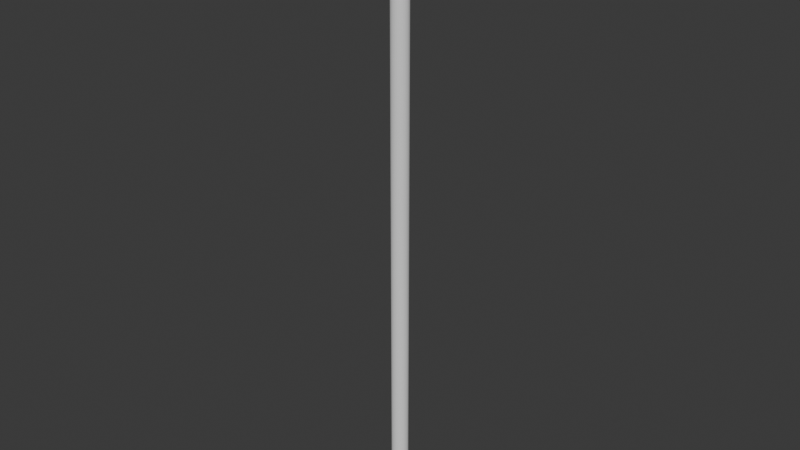 # Source: beacon.blend  (saved by Blender 4.1.23; exported with 4.5.12 LTS)
import bpy
from mathutils import Matrix  # noqa: F401  (used for matrix-valued properties, if any)

bpy.ops.wm.read_factory_settings(use_empty=True)
scene = bpy.context.scene
scene.name = 'Scene'

# ---- collections
col_collection = bpy.data.collections.new('Collection'); scene.collection.children.link(col_collection)

# ---- world
world_world = bpy.data.worlds.new('World'); scene.world = world_world
world_world.use_nodes = True; world_world.node_tree.nodes.clear()
_N = world_world.node_tree.nodes; _L = world_world.node_tree.links
n0 = _N.new('ShaderNodeOutputWorld'); n0.name = 'World Output'; n0.location = (300, 300)
n1 = _N.new('ShaderNodeBackground'); n1.name = 'Background'; n1.location = (10, 300)
n1.inputs[0].default_value = (0.05088, 0.05088, 0.05088, 1.0)
_L.new(n1.outputs[0], n0.inputs[0])
n0.is_active_output = True
world_world.color = (0.05088, 0.05088, 0.05088)
world_world.use_sun_shadow = False
world_world.sun_shadow_jitter_overblur = 0.0

# ---- meshes
me_cylinder = bpy.data.meshes.new('Cylinder')
me_cylinder.from_pydata([(0.0, 1.0, -36.64), (0.0, 1.0, 36.64), (0.1951, 0.9808, -36.64), (0.1951, 0.9808, 36.64), (0.3827, 0.9239, -36.64), (0.3827, 0.9239, 36.64), (0.5556, 0.8315, -36.64), (0.5556, 0.8315, 36.64), (0.7071, 0.7071, -36.64), (0.7071, 0.7071, 36.64), (0.8315, 0.5556, -36.64), (0.8315, 0.5556, 36.64), (0.9239, 0.3827, -36.64), (0.9239, 0.3827, 36.64), (0.9808, 0.1951, -36.64), (0.9808, 0.1951, 36.64), (1.0, 0.0, -36.64), (1.0, 0.0, 36.64), (0.9808, -0.1951, -36.64), (0.9808, -0.1951, 36.64), (0.9239, -0.3827, -36.64), (0.9239, -0.3827, 36.64), (0.8315, -0.5556, -36.64), (0.8315, -0.5556, 36.64), (0.7071, -0.7071, -36.64), (0.7071, -0.7071, 36.64), (0.5556, -0.8315, -36.64), (0.5556, -0.8315, 36.64), (0.3827, -0.9239, -36.64), (0.3827, -0.9239, 36.64), (0.1951, -0.9808, -36.64), (0.1951, -0.9808, 36.64), (0.0, -1.0, -36.64), (0.0, -1.0, 36.64), (-0.1951, -0.9808, -36.64), (-0.1951, -0.9808, 36.64), (-0.3827, -0.9239, -36.64), (-0.3827, -0.9239, 36.64), (-0.5556, -0.8315, -36.64), (-0.5556, -0.8315, 36.64), (-0.7071, -0.7071, -36.64), (-0.7071, -0.7071, 36.64), (-0.8315, -0.5556, -36.64), (-0.8315, -0.5556, 36.64), (-0.9239, -0.3827, -36.64), (-0.9239, -0.3827, 36.64), (-0.9808, -0.1951, -36.64), (-0.9808, -0.1951, 36.64), (-1.0, 0.0, -36.64), (-1.0, 0.0, 36.64), (-0.9808, 0.1951, -36.64), (-0.9808, 0.1951, 36.64), (-0.9239, 0.3827, -36.64), (-0.9239, 0.3827, 36.64), (-0.8315, 0.5556, -36.64), (-0.8315, 0.5556, 36.64), (-0.7071, 0.7071, -36.64), (-0.7071, 0.7071, 36.64), (-0.5556, 0.8315, -36.64), (-0.5556, 0.8315, 36.64), (-0.3827, 0.9239, -36.64), (-0.3827, 0.9239, 36.64), (-0.1951, 0.9808, -36.64), (-0.1951, 0.9808, 36.64)], [], [(0, 1, 3, 2), (2, 3, 5, 4), (4, 5, 7, 6), (6, 7, 9, 8), (8, 9, 11, 10), (10, 11, 13, 12), (12, 13, 15, 14), (14, 15, 17, 16), (16, 17, 19, 18), (18, 19, 21, 20), (20, 21, 23, 22), (22, 23, 25, 24), (24, 25, 27, 26), (26, 27, 29, 28), (28, 29, 31, 30), (30, 31, 33, 32), (32, 33, 35, 34), (34, 35, 37, 36), (36, 37, 39, 38), (38, 39, 41, 40), (40, 41, 43, 42), (42, 43, 45, 44), (44, 45, 47, 46), (46, 47, 49, 48), (48, 49, 51, 50), (50, 51, 53, 52), (52, 53, 55, 54), (54, 55, 57, 56), (56, 57, 59, 58), (58, 59, 61, 60), (60, 61, 63, 62), (62, 63, 1, 0)])
_uv = me_cylinder.uv_layers.new(name='UVMap')
_uv.uv.foreach_set('vector', [1.0, 0.5, 1.0, 1.0, 0.9688, 1.0, 0.9688, 0.5, 0.9688, 0.5, 0.9688, 1.0, 0.9375, 1.0, 0.9375, 0.5, 0.9375, 0.5, 0.9375, 1.0, 0.9062, 1.0, 0.9062, 0.5, 0.9062, 0.5, 0.9062, 1.0, 0.875, 1.0, 0.875, 0.5, 0.875, 0.5, 0.875, 1.0, 0.8438, 1.0, 0.8438, 0.5, 0.8438, 0.5, 0.8438, 1.0, 0.8125, 1.0, 0.8125, 0.5, 0.8125, 0.5, 0.8125, 1.0, 0.7812, 1.0, 0.7812, 0.5, 0.7812, 0.5, 0.7812, 1.0, 0.75, 1.0, 0.75, 0.5, 0.75, 0.5, 0.75, 1.0, 0.7188, 1.0, 0.7188, 0.5, 0.7188, 0.5, 0.7188, 1.0, 0.6875, 1.0, 0.6875, 0.5, 0.6875, 0.5, 0.6875, 1.0, 0.6562, 1.0, 0.6562, 0.5, 0.6562, 0.5, 0.6562, 1.0, 0.625, 1.0, 0.625, 0.5, 0.625, 0.5, 0.625, 1.0, 0.5938, 1.0, 0.5938, 0.5, 0.5938, 0.5, 0.5938, 1.0, 0.5625, 1.0, 0.5625, 0.5, 0.5625, 0.5, 0.5625, 1.0, 0.5312, 1.0, 0.5312, 0.5, 0.5312, 0.5, 0.5312, 1.0, 0.5, 1.0, 0.5, 0.5, 0.5, 0.5, 0.5, 1.0, 0.4688, 1.0, 0.4688, 0.5, 0.4688, 0.5, 0.4688, 1.0, 0.4375, 1.0, 0.4375, 0.5, 0.4375, 0.5, 0.4375, 1.0, 0.4062, 1.0, 0.4062, 0.5, 0.4062, 0.5, 0.4062, 1.0, 0.375, 1.0, 0.375, 0.5, 0.375, 0.5, 0.375, 1.0, 0.3438, 1.0, 0.3438, 0.5, 0.3438, 0.5, 0.3438, 1.0, 0.3125, 1.0, 0.3125, 0.5, 0.3125, 0.5, 0.3125, 1.0, 0.2812, 1.0, 0.2812, 0.5, 0.2812, 0.5, 0.2812, 1.0, 0.25, 1.0, 0.25, 0.5, 0.25, 0.5, 0.25, 1.0, 0.2188, 1.0, 0.2188, 0.5, 0.2188, 0.5, 0.2188, 1.0, 0.1875, 1.0, 0.1875, 0.5, 0.1875, 0.5, 0.1875, 1.0, 0.1562, 1.0, 0.1562, 0.5, 0.1562, 0.5, 0.1562, 1.0, 0.125, 1.0, 0.125, 0.5, 0.125, 0.5, 0.125, 1.0, 0.09375, 1.0, 0.09375, 0.5, 0.09375, 0.5, 0.09375, 1.0, 0.0625, 1.0, 0.0625, 0.5, 0.0625, 0.5, 0.0625, 1.0, 0.03125, 1.0, 0.03125, 0.5, 0.03125, 0.5, 0.03125, 1.0, 0.0, 1.0, 0.0, 0.5])
me_cylinder.update()

# ---- objects
ob_cylinder = bpy.data.objects.new('Cylinder', me_cylinder)

# ---- transforms, parenting, visibility, modifiers, constraints
ob_cylinder.location = (0.0, 0.0, 0.0)

# ---- collection membership
col_collection.objects.link(ob_cylinder)

# ---- scene / render settings (as saved in the file)
scene.frame_start = 1; scene.frame_end = 250; scene.frame_set(1)
scene.render.engine = 'BLENDER_EEVEE_NEXT'
scene.cycles.sampling_pattern = 'TABULATED_SOBOL'
scene.eevee.ray_tracing_options.trace_max_roughness = 0.0
bpy.context.view_layer.update()

# ---- added for rendering (the .blend has no active camera and no usable light): camera, sun
cam_auto = bpy.data.cameras.new('AutoCamera')
cam_auto.lens = 50.0
cam_auto.sensor_width = 36.0
cam_auto.clip_end = 1190.72
ob_auto_camera = bpy.data.objects.new('AutoCamera', cam_auto)
scene.collection.objects.link(ob_auto_camera)
ob_auto_camera.location = (67.8475, -81.417, 54.278)
ob_auto_camera.rotation_euler = (1.09748, -7.21219e-08, 0.694738)
scene.camera = ob_auto_camera
light_auto_sun = bpy.data.lights.new('AutoSun', 'SUN')
light_auto_sun.energy = 3.0
light_auto_sun.angle = 0.0523599
ob_auto_sun = bpy.data.objects.new('AutoSun', light_auto_sun)
scene.collection.objects.link(ob_auto_sun)
ob_auto_sun.rotation_euler = (0.872665, 0.174533, 0.523599)
bpy.context.view_layer.update()
